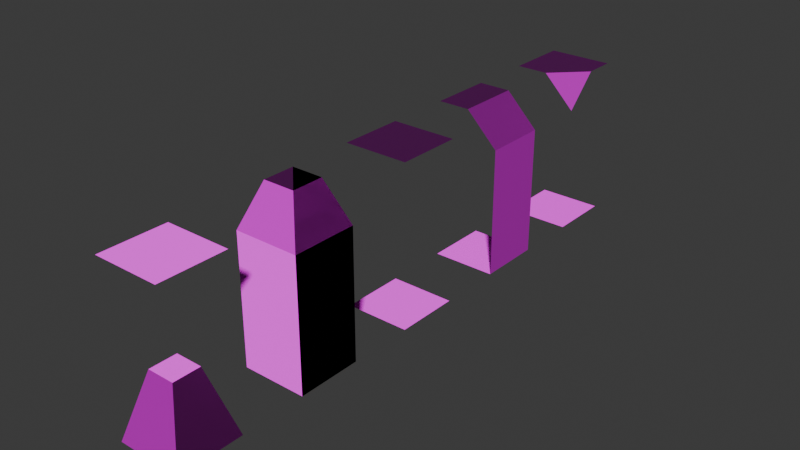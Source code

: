 # Source: Grid.blend  (saved by Blender 4.0.36; exported with 4.5.12 LTS)
import bpy
from mathutils import Matrix  # noqa: F401  (used for matrix-valued properties, if any)

bpy.ops.wm.read_factory_settings(use_empty=True)
scene = bpy.context.scene
scene.name = 'Scene'

# ---- collections
col_collection = bpy.data.collections.new('Collection'); scene.collection.children.link(col_collection)

# ---- images (referenced by path relative to the original .blend; pixels are not part of the script)
import os
ASSET_DIR = os.environ.get("B2B_ASSET_DIR", "")  # directory of the original .blend (textures are referenced by path, not embedded)
HERE = os.path.dirname(os.path.abspath(__file__))  # packed textures are extracted next to this script under _unpacked/

def load_image(name, relpath, width, height, colorspace="sRGB"):
    """Load a texture the original file referenced (path relative to the .blend, or extracted next to this script)."""
    p = next((c for c in (os.path.join(HERE, relpath), os.path.join(ASSET_DIR, relpath)) if relpath and os.path.exists(c)), "")
    if p:
        img = bpy.data.images.load(p, check_existing=True)
        img.name = name
    else:  # same state as the original file: an image datablock whose file is absent (Cycles renders it pink)
        img = bpy.data.images.new(name, width, height)
        img.source = "FILE"
        img.filepath = "//" + (relpath or name)
    img.colorspace_settings.name = colorspace
    return img
img_cobble_jpg = load_image('Cobble.jpg', 'Cobble.jpg', 1024, 1024, 'sRGB')
img_cobble_nm__1__png = load_image('Cobble_NM (1).png', 'Cobble_NM (1).png', 1024, 1024, 'sRGB')

# ---- materials (node trees are filled in below, after node groups)
mat_material_001 = bpy.data.materials.new('Material.001')
mat_material_001.use_transparent_shadow = False

# ---- material node trees
mat_material_001.use_nodes = True; mat_material_001.node_tree.nodes.clear()
_N = mat_material_001.node_tree.nodes; _L = mat_material_001.node_tree.links
n0 = _N.new('ShaderNodeBsdfPrincipled'); n0.name = 'Principled BSDF'; n0.location = (9, 261)
n0.inputs[1].default_value = 0.1345
n0.inputs[2].default_value = 0.6455
n0.inputs[3].default_value = 1.4
n1 = _N.new('ShaderNodeTexImage'); n1.name = 'Image Texture'; n1.location = (-380, 241)
n1.image = img_cobble_jpg
n2 = _N.new('ShaderNodeNormalMap'); n2.name = 'Normal Map'; n2.location = (-354, -85)
n3 = _N.new('ShaderNodeTexImage'); n3.name = 'Image Texture.001'; n3.location = (-917, -134)
n3.image = img_cobble_nm__1__png
n4 = _N.new('ShaderNodeOutputMaterial'); n4.name = 'Material Output'; n4.location = (299, 261)
_L.new(n0.outputs[0], n4.inputs[0])
_L.new(n1.outputs[0], n0.inputs[0])
_L.new(n2.outputs[0], n0.inputs[5])
_L.new(n3.outputs[0], n2.inputs[1])
n4.is_active_output = True

# ---- world
world_world = bpy.data.worlds.new('World'); scene.world = world_world
world_world.use_nodes = True; world_world.node_tree.nodes.clear()
_N = world_world.node_tree.nodes; _L = world_world.node_tree.links
n0 = _N.new('ShaderNodeOutputWorld'); n0.name = 'World Output'; n0.location = (300, 300)
n1 = _N.new('ShaderNodeBackground'); n1.name = 'Background'; n1.location = (10, 300)
n1.inputs[0].default_value = (0.05088, 0.05088, 0.05088, 1.0)
_L.new(n1.outputs[0], n0.inputs[0])
n0.is_active_output = True
world_world.color = (0.05088, 0.05088, 0.05088)
world_world.use_sun_shadow = False
world_world.sun_shadow_jitter_overblur = 0.0

# ---- meshes
me_plane = bpy.data.meshes.new('Plane')
me_plane.from_pydata([(-1.0, -1.0, 0.0), (1.0, -1.0, 0.0), (-1.0, 1.0, 0.0), (1.0, 1.0, 0.0), (-1.0, -1.0, 5.0), (-1.0, 1.0, 5.0), (1.0, 1.0, 2.0), (1.0, -1.0, 2.0), (0.0, 1.0, 5.0), (0.0, -1.0, 5.0), (1.0, -1.0, 4.0), (1.0, 1.0, 4.0)], [], [(0, 1, 3, 2), (11, 10, 9, 8), (8, 9, 4, 5), (3, 1, 7, 6), (6, 7, 10, 11)])
_uv = me_plane.uv_layers.new(name='UVMap')
_uv.uv.foreach_set('vector', [0.0, 0.0, 1.0, 0.0, 1.0, 1.0, 0.0, 1.0, 0.0, 0.0, 1.0, 0.0, 1.0, 0.5, 0.0, 0.5, 0.0, 0.5, 1.0, 0.5, 1.0, 1.0, 0.0, 1.0, 0.0, 0.0, 1.0, 0.0, 1.0, 1.0, 0.0, 1.0, 0.0, 0.0, 1.0, 0.0, 1.0, 1.0, 0.0, 1.0])
me_plane.materials.append(mat_material_001)
me_plane.update()
me_plane_001 = bpy.data.meshes.new('Plane.001')
me_plane_001.from_pydata([(-1.0, -1.0, 0.0), (1.0, -1.0, 0.0), (-1.0, 1.0, 0.0), (1.0, 1.0, 0.0), (0.0, 0.0, 5.0), (-1.0, 1.0, 5.0), (1.0, 1.0, 2.0), (1.0, -1.0, 2.0), (0.0, 1.0, 5.0), (1.0, -1.0, 4.0), (1.0, 1.0, 4.0), (1.0, -1.0, 0.0), (1.0, 1.0, 0.0), (-1.0, 1.0, 5.0), (1.0, 1.0, 2.0), (1.0, -1.0, 2.0), (0.0, 1.0, 5.0), (1.0, -1.0, 4.0), (1.0, 1.0, 4.0), (-1.0, -1.0, 0.0), (1.0, -1.0, 0.0), (-1.0, 1.0, 5.0), (1.0, -1.0, 2.0), (-1.0, -1.0, 2.0), (-1.0, 0.0, 5.0), (-1.0, -1.0, 4.0), (1.0, -1.0, 4.0)], [], [(0, 1, 3, 2), (10, 9, 4, 8), (8, 4, 5), (3, 1, 7, 6), (6, 7, 9, 10), (18, 17, 4, 16), (16, 4, 13), (12, 11, 15, 14), (14, 15, 17, 18), (26, 25, 24, 4), (4, 24, 21), (20, 19, 23, 22), (22, 23, 25, 26)])
_uv = me_plane_001.uv_layers.new(name='UVMap')
_uv.uv.foreach_set('vector', [0.0, 0.0, 1.0, 0.0, 1.0, 1.0, 0.0, 1.0, 0.0, 0.0, 1.0, 0.0, 1.0, 1.0, 0.0, 1.0, 0.0, 0.0, 1.0, 0.5, 0.0, 0.5, 0.0, 0.0, 1.0, 0.0, 1.0, 1.0, 0.0, 1.0, 0.0, 0.0, 1.0, 0.0, 1.0, 1.0, 0.0, 1.0, 0.0, 0.0, 1.0, 0.0, 0.5, 0.5, 0.0, 0.5, 0.0, 0.5, 0.0, 1.0, 0.5, 0.5, 0.0, 0.0, 1.0, 0.0, 1.0, 1.0, 0.0, 1.0, 0.0, 0.0, 1.0, 0.0, 1.0, 1.0, 0.0, 1.0, 0.0, 0.0, 1.0, 0.0, 1.0, 0.5, 0.4841, 0.4951, 1.0, 0.5, 0.5, 0.5, 1.0, 1.0, 0.0, 0.0, 1.0, 0.0, 1.0, 1.0, 0.0, 1.0, 0.0, 0.0, 1.0, 0.0, 1.0, 1.0, 0.0, 1.0])
me_plane_001.materials.append(mat_material_001)
me_plane_001.update()
me_plane_002 = bpy.data.meshes.new('Plane.002')
me_plane_002.from_pydata([(-1.0, -1.0, 0.0), (1.0, -1.0, 0.0), (-1.0, 1.0, 0.0), (1.0, 1.0, 0.0), (-1.0, -1.0, 5.0), (-1.0, 1.0, 5.0), (1.0, 1.0, 5.0), (1.0, -1.0, 5.0)], [], [(0, 1, 3, 2), (6, 7, 4, 5)])
_uv = me_plane_002.uv_layers.new(name='UVMap')
_uv.uv.foreach_set('vector', [0.0, 0.0, 1.0, 0.0, 1.0, 1.0, 0.0, 1.0, 0.0, 0.0, 1.0, 0.0, 1.0, 1.0, 0.0, 1.0])
me_plane_002.materials.append(mat_material_001)
me_plane_002.update()
me_plane_005 = bpy.data.meshes.new('Plane.005')
me_plane_005.from_pydata([(-1.0, -1.0, 0.0), (1.0, -1.0, 0.0), (-1.0, 1.0, 0.0), (1.0, 1.0, 0.0), (-1.0, -1.0, 5.0), (-1.0, 1.0, 5.0), (1.0, 1.0, 5.0), (1.0, -1.0, 4.0), (0.0, -1.0, 5.0), (1.0, 0.0, 5.0)], [], [(0, 1, 3, 2), (6, 9, 8, 4, 5), (8, 9, 7)])
_uv = me_plane_005.uv_layers.new(name='UVMap')
_uv.uv.foreach_set('vector', [0.0, 0.0, 1.0, 0.0, 1.0, 1.0, 0.0, 1.0, 0.0, 0.0, 0.5, 0.0, 1.0, 0.5, 1.0, 1.0, 0.0, 1.0, 0.7522, 0.5, 0.2478, 0.5, 0.5, 0.0])
me_plane_005.materials.append(mat_material_001)
me_plane_005.update()
me_plane_006 = bpy.data.meshes.new('Plane.006')
me_plane_006.from_pydata([(-1.0, -1.0, 0.0), (1.0, -1.0, 0.0), (-1.0, 1.0, 0.0), (1.0, 1.0, 0.0), (1.0, 1.0, 0.0), (1.0, -1.0, 0.0), (-1.0, -1.0, 0.0), (-1.0, 1.0, 0.0), (0.4177, 0.4177, 2.0), (-0.4177, 0.4177, 2.0), (0.4177, -0.4177, 2.0), (-0.4177, -0.4177, 2.0), (1.0, 1.0, 5.0), (1.0, -1.0, 5.0), (-1.0, 1.0, 5.0), (-1.0, -1.0, 5.0)], [], [(0, 2, 3, 1), (7, 6, 11, 9), (2, 0, 6, 7), (3, 2, 7, 4), (0, 1, 5, 6), (1, 3, 4, 5), (11, 10, 8, 9), (5, 4, 8, 10), (6, 5, 10, 11), (4, 7, 9, 8), (12, 14, 15, 13)])
_uv = me_plane_006.uv_layers.new(name='UVMap')
_uv.uv.foreach_set('vector', [0.0, 0.0, 0.0, 1.0, 1.0, 1.0, 1.0, 0.0, 0.0, 0.0, 1.0, 0.0, 0.8468, 1.0, 0.1532, 1.0, 0.0, 1.0, 0.0, 0.0, 0.0, 0.0, 0.0, 1.0, 1.0, 1.0, 0.0, 1.0, 0.0, 1.0, 1.0, 1.0, 0.0, 0.0, 1.0, 0.0, 1.0, 0.0, 0.0, 0.0, 1.0, 0.0, 1.0, 1.0, 1.0, 1.0, 1.0, 0.0, 0.2803, 0.2803, 0.7197, 0.2803, 0.7197, 0.7197, 0.2803, 0.7197, 0.0, 0.0, 1.0, 0.0, 0.8493, 1.0, 0.1507, 1.0, 0.0, 0.0, 1.0, 0.0, 0.725, 1.0, 0.275, 1.0, 0.0, 0.0, 1.0, 0.0, 0.861, 1.0, 0.139, 1.0, 0.0, 0.0, 0.0, 1.0, 1.0, 1.0, 1.0, 0.0])
me_plane_006.materials.append(mat_material_001)
me_plane_006.update()

# ---- objects
ob_wall_col = bpy.data.objects.new('wall-col', me_plane)
ob_cornerout_col = bpy.data.objects.new('cornerOut-col', me_plane_001)
ob_floor_col = bpy.data.objects.new('floor-col', me_plane_002)
ob_cornerin_col = bpy.data.objects.new('cornerIn-col', me_plane_005)
ob_altar_col = bpy.data.objects.new('altar-col', me_plane_006)

# ---- transforms, parenting, visibility, modifiers, constraints
ob_wall_col.location = (0.0, 0.0, 0.0)
ob_wall_col.scale = (0.5, 0.5, 0.5)
ob_cornerout_col.location = (0.0, -4.0, 0.0)
ob_cornerout_col.scale = (0.5, 0.5, 0.5)
ob_floor_col.location = (0.0, -2.0, 0.0)
ob_floor_col.scale = (0.5, 0.5, 0.5)
ob_cornerin_col.location = (0.0, 2.0, 0.0)
ob_cornerin_col.scale = (0.5, 0.5, 0.5)
ob_altar_col.location = (0.0, -6.0, 0.0)
ob_altar_col.scale = (0.5, 0.5, 0.5)

# ---- collection membership
col_collection.objects.link(ob_wall_col)
col_collection.objects.link(ob_cornerout_col)
col_collection.objects.link(ob_floor_col)
col_collection.objects.link(ob_cornerin_col)
col_collection.objects.link(ob_altar_col)

# ---- scene / render settings (as saved in the file)
scene.frame_start = 1; scene.frame_end = 250; scene.frame_set(1)
scene.render.engine = 'BLENDER_EEVEE_NEXT'
scene.cycles.sampling_pattern = 'TABULATED_SOBOL'
bpy.context.view_layer.update()

# ---- added for rendering (the .blend has no active camera and no usable light): camera, sun
cam_auto = bpy.data.cameras.new('AutoCamera')
cam_auto.lens = 50.0
cam_auto.sensor_width = 36.0
cam_auto.clip_end = 1000.0
ob_auto_camera = bpy.data.objects.new('AutoCamera', cam_auto)
scene.collection.objects.link(ob_auto_camera)
ob_auto_camera.location = (8.6917, -12.43, 8.20336)
ob_auto_camera.rotation_euler = (1.09748, -7.21219e-08, 0.694738)
scene.camera = ob_auto_camera
light_auto_sun = bpy.data.lights.new('AutoSun', 'SUN')
light_auto_sun.energy = 3.0
light_auto_sun.angle = 0.0523599
ob_auto_sun = bpy.data.objects.new('AutoSun', light_auto_sun)
scene.collection.objects.link(ob_auto_sun)
ob_auto_sun.rotation_euler = (0.872665, 0.174533, 0.523599)
bpy.context.view_layer.update()
